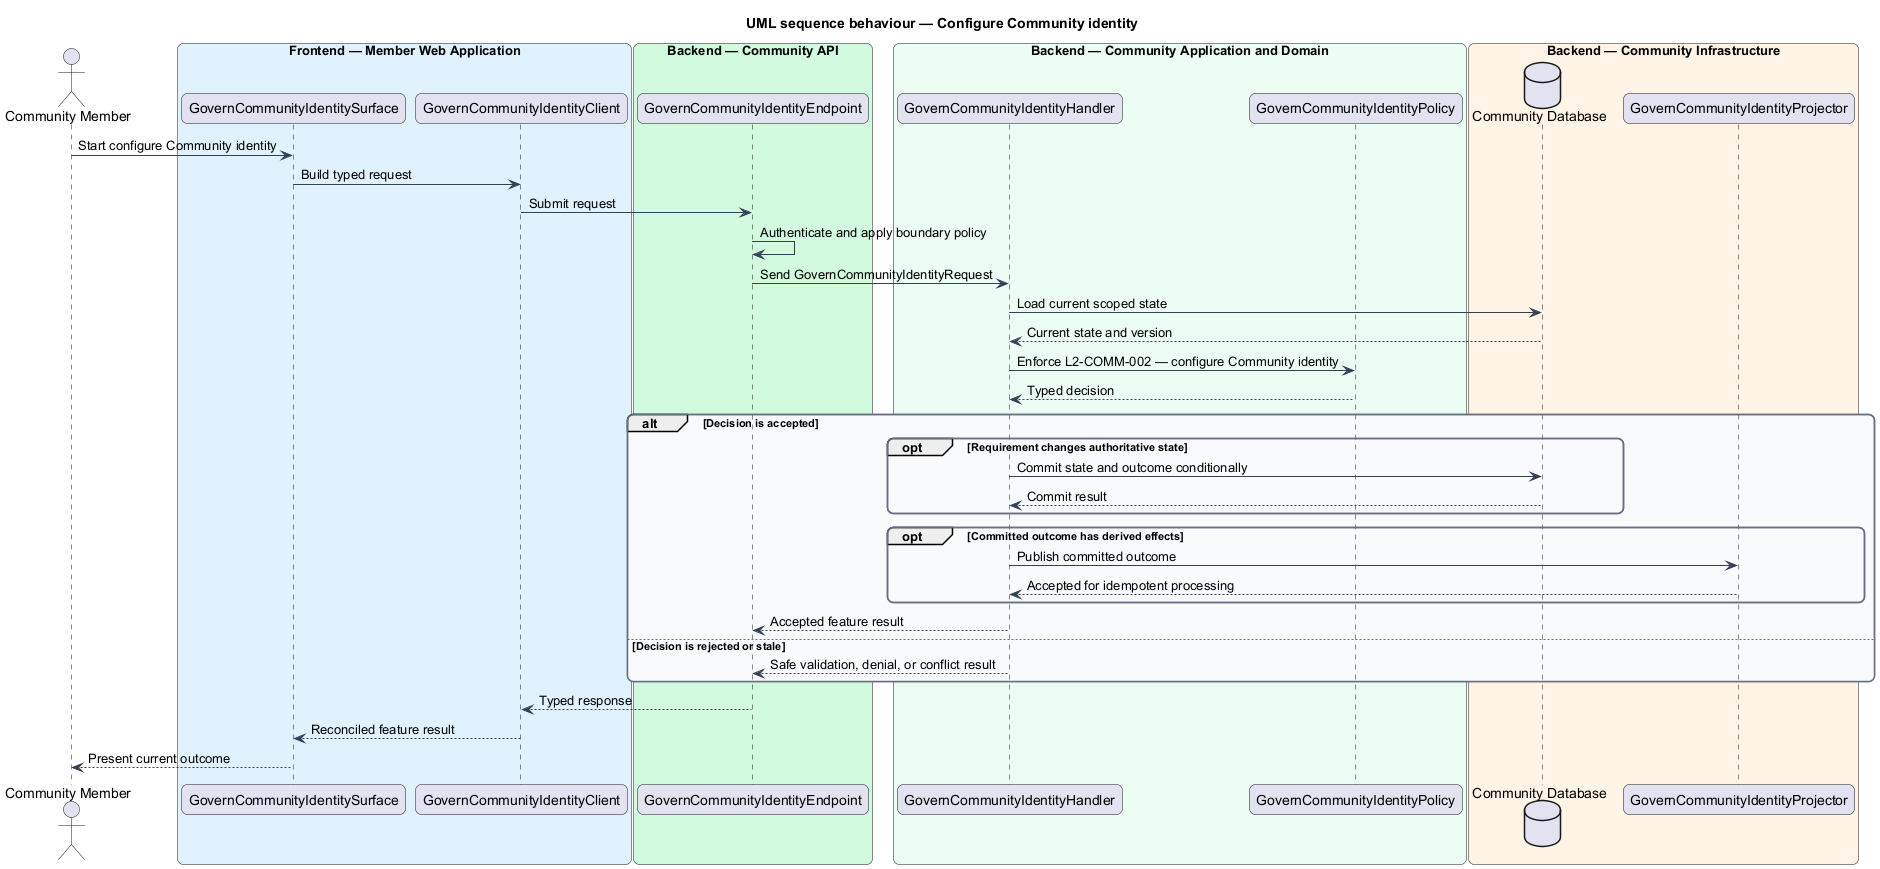

The diagram above was rendered by PlantUML. Its source (embedded in the PNG):
@startuml
title UML sequence behaviour — Configure Community identity
skinparam backgroundColor #FFFFFF
skinparam shadowing false
skinparam roundcorner 12
skinparam defaultFontName Arial
skinparam ArrowColor #344054
skinparam rectangle {
  BorderColor #344054
  FontColor #101828
}
skinparam package {
  BorderColor #667085
  FontColor #101828
  BackgroundColor #F9FAFB
}
actor "Community Member" as actor
box "Frontend — Member Web Application" #E0F2FE
  participant "GovernCommunityIdentitySurface" as surface
  participant "GovernCommunityIdentityClient" as client
end box
box "Backend — Community API" #D1FADF
  participant "GovernCommunityIdentityEndpoint" as endpoint
end box
box "Backend — Community Application and Domain" #ECFDF3
  participant "GovernCommunityIdentityHandler" as handler
  participant "GovernCommunityIdentityPolicy" as policy
end box
box "Backend — Community Infrastructure" #FFF4E5
  database "Community Database" as store
  participant "GovernCommunityIdentityProjector" as projector
end box

actor -> surface : Start configure Community identity
surface -> client : Build typed request
client -> endpoint : Submit request
endpoint -> endpoint : Authenticate and apply boundary policy
endpoint -> handler : Send GovernCommunityIdentityRequest
handler -> store : Load current scoped state
store --> handler : Current state and version
handler -> policy : Enforce L2-COMM-002 — configure Community identity
policy --> handler : Typed decision
alt Decision is accepted
  opt Requirement changes authoritative state
    handler -> store : Commit state and outcome conditionally
    store --> handler : Commit result
  end
  opt Committed outcome has derived effects
    handler -> projector : Publish committed outcome
    projector --> handler : Accepted for idempotent processing
  end
  handler --> endpoint : Accepted feature result
else Decision is rejected or stale
  handler --> endpoint : Safe validation, denial, or conflict result
end
endpoint --> client : Typed response
client --> surface : Reconciled feature result
surface --> actor : Present current outcome
@enduml